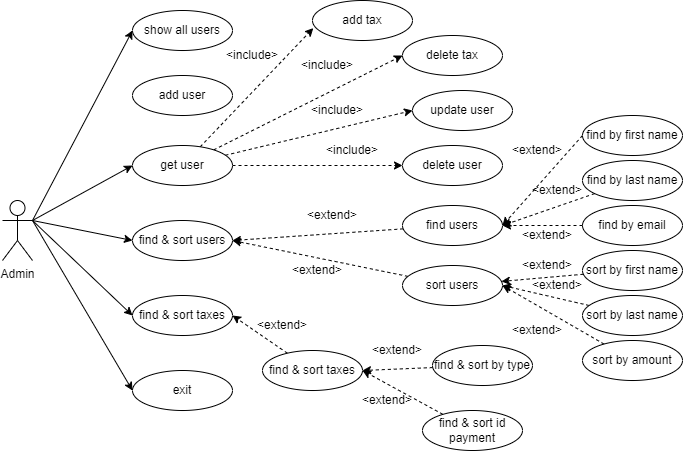

The diagram above was exported from draw.io. Its source (the exported page's mxGraphModel, read from the mxfile embedded in the PNG):
<mxGraphModel dx="1038" dy="649" grid="1" gridSize="10" guides="1" tooltips="1" connect="1" arrows="1" fold="1" page="1" pageScale="1" pageWidth="2339" pageHeight="3300" math="0" shadow="0">
  <root>
    <mxCell id="0" />
    <mxCell id="1" parent="0" />
    <mxCell id="QWsDJQkc-vBTliJE5BYR-29" style="edgeStyle=none;rounded=0;orthogonalLoop=1;jettySize=auto;html=1;entryX=0;entryY=0.5;entryDx=0;entryDy=0;" edge="1" parent="1" target="QWsDJQkc-vBTliJE5BYR-1">
      <mxGeometry relative="1" as="geometry">
        <mxPoint x="190" y="270" as="sourcePoint" />
      </mxGeometry>
    </mxCell>
    <mxCell id="QWsDJQkc-vBTliJE5BYR-30" style="edgeStyle=none;rounded=0;orthogonalLoop=1;jettySize=auto;html=1;exitX=1;exitY=0.3333333333333333;exitDx=0;exitDy=0;exitPerimeter=0;entryX=0;entryY=0.5;entryDx=0;entryDy=0;" edge="1" parent="1" source="BvnCDKeDOGhi7LR9J4kn-1" target="QWsDJQkc-vBTliJE5BYR-3">
      <mxGeometry relative="1" as="geometry" />
    </mxCell>
    <mxCell id="QWsDJQkc-vBTliJE5BYR-31" style="edgeStyle=none;rounded=0;orthogonalLoop=1;jettySize=auto;html=1;exitX=1;exitY=0.3333333333333333;exitDx=0;exitDy=0;exitPerimeter=0;entryX=0;entryY=0.5;entryDx=0;entryDy=0;" edge="1" parent="1" source="BvnCDKeDOGhi7LR9J4kn-1" target="QWsDJQkc-vBTliJE5BYR-19">
      <mxGeometry relative="1" as="geometry" />
    </mxCell>
    <mxCell id="QWsDJQkc-vBTliJE5BYR-32" style="edgeStyle=none;rounded=0;orthogonalLoop=1;jettySize=auto;html=1;entryX=0;entryY=0.5;entryDx=0;entryDy=0;exitX=1;exitY=0.3333333333333333;exitDx=0;exitDy=0;exitPerimeter=0;" edge="1" parent="1" source="BvnCDKeDOGhi7LR9J4kn-1" target="QWsDJQkc-vBTliJE5BYR-20">
      <mxGeometry relative="1" as="geometry" />
    </mxCell>
    <mxCell id="QWsDJQkc-vBTliJE5BYR-33" style="edgeStyle=none;rounded=0;orthogonalLoop=1;jettySize=auto;html=1;entryX=0;entryY=0.5;entryDx=0;entryDy=0;exitX=1;exitY=0.3333333333333333;exitDx=0;exitDy=0;exitPerimeter=0;" edge="1" parent="1" source="BvnCDKeDOGhi7LR9J4kn-1" target="QWsDJQkc-vBTliJE5BYR-4">
      <mxGeometry relative="1" as="geometry" />
    </mxCell>
    <mxCell id="BvnCDKeDOGhi7LR9J4kn-1" value="Admin&lt;br&gt;" style="shape=umlActor;verticalLabelPosition=bottom;verticalAlign=top;html=1;" parent="1" vertex="1">
      <mxGeometry x="160" y="250" width="30" height="60" as="geometry" />
    </mxCell>
    <mxCell id="QWsDJQkc-vBTliJE5BYR-1" value="show all users" style="ellipse;whiteSpace=wrap;html=1;" vertex="1" parent="1">
      <mxGeometry x="290" y="60" width="100" height="40" as="geometry" />
    </mxCell>
    <mxCell id="QWsDJQkc-vBTliJE5BYR-2" value="add user" style="ellipse;whiteSpace=wrap;html=1;" vertex="1" parent="1">
      <mxGeometry x="290" y="125" width="100" height="40" as="geometry" />
    </mxCell>
    <mxCell id="QWsDJQkc-vBTliJE5BYR-11" style="rounded=0;orthogonalLoop=1;jettySize=auto;html=1;entryX=0.008;entryY=0.69;entryDx=0;entryDy=0;entryPerimeter=0;dashed=1;" edge="1" parent="1" source="QWsDJQkc-vBTliJE5BYR-3" target="QWsDJQkc-vBTliJE5BYR-5">
      <mxGeometry relative="1" as="geometry" />
    </mxCell>
    <mxCell id="QWsDJQkc-vBTliJE5BYR-13" style="edgeStyle=none;rounded=0;orthogonalLoop=1;jettySize=auto;html=1;entryX=0;entryY=0.5;entryDx=0;entryDy=0;dashed=1;" edge="1" parent="1" source="QWsDJQkc-vBTliJE5BYR-3" target="QWsDJQkc-vBTliJE5BYR-6">
      <mxGeometry relative="1" as="geometry" />
    </mxCell>
    <mxCell id="QWsDJQkc-vBTliJE5BYR-15" style="edgeStyle=none;rounded=0;orthogonalLoop=1;jettySize=auto;html=1;entryX=0;entryY=0.5;entryDx=0;entryDy=0;dashed=1;" edge="1" parent="1" source="QWsDJQkc-vBTliJE5BYR-3" target="QWsDJQkc-vBTliJE5BYR-9">
      <mxGeometry relative="1" as="geometry" />
    </mxCell>
    <mxCell id="QWsDJQkc-vBTliJE5BYR-17" style="edgeStyle=none;rounded=0;orthogonalLoop=1;jettySize=auto;html=1;entryX=0;entryY=0.5;entryDx=0;entryDy=0;dashed=1;" edge="1" parent="1" source="QWsDJQkc-vBTliJE5BYR-3" target="QWsDJQkc-vBTliJE5BYR-7">
      <mxGeometry relative="1" as="geometry" />
    </mxCell>
    <mxCell id="QWsDJQkc-vBTliJE5BYR-3" value="get user" style="ellipse;whiteSpace=wrap;html=1;" vertex="1" parent="1">
      <mxGeometry x="290" y="195" width="100" height="40" as="geometry" />
    </mxCell>
    <mxCell id="QWsDJQkc-vBTliJE5BYR-4" value="exit" style="ellipse;whiteSpace=wrap;html=1;" vertex="1" parent="1">
      <mxGeometry x="290" y="420" width="100" height="40" as="geometry" />
    </mxCell>
    <mxCell id="QWsDJQkc-vBTliJE5BYR-5" value="add tax" style="ellipse;whiteSpace=wrap;html=1;" vertex="1" parent="1">
      <mxGeometry x="470" y="50" width="100" height="40" as="geometry" />
    </mxCell>
    <mxCell id="QWsDJQkc-vBTliJE5BYR-6" value="delete tax" style="ellipse;whiteSpace=wrap;html=1;" vertex="1" parent="1">
      <mxGeometry x="560" y="85" width="100" height="40" as="geometry" />
    </mxCell>
    <mxCell id="QWsDJQkc-vBTliJE5BYR-7" value="delete user" style="ellipse;whiteSpace=wrap;html=1;" vertex="1" parent="1">
      <mxGeometry x="560" y="195" width="100" height="40" as="geometry" />
    </mxCell>
    <mxCell id="QWsDJQkc-vBTliJE5BYR-9" value="update user" style="ellipse;whiteSpace=wrap;html=1;" vertex="1" parent="1">
      <mxGeometry x="570" y="140" width="100" height="40" as="geometry" />
    </mxCell>
    <mxCell id="QWsDJQkc-vBTliJE5BYR-12" value="&amp;lt;include&amp;gt;" style="text;html=1;strokeColor=none;fillColor=none;align=center;verticalAlign=middle;whiteSpace=wrap;rounded=0;" vertex="1" parent="1">
      <mxGeometry x="380" y="90" width="60" height="30" as="geometry" />
    </mxCell>
    <mxCell id="QWsDJQkc-vBTliJE5BYR-14" value="&amp;lt;include&amp;gt;" style="text;html=1;strokeColor=none;fillColor=none;align=center;verticalAlign=middle;whiteSpace=wrap;rounded=0;" vertex="1" parent="1">
      <mxGeometry x="460" y="100" width="50" height="30" as="geometry" />
    </mxCell>
    <mxCell id="QWsDJQkc-vBTliJE5BYR-16" value="&amp;lt;include&amp;gt;" style="text;html=1;strokeColor=none;fillColor=none;align=center;verticalAlign=middle;whiteSpace=wrap;rounded=0;" vertex="1" parent="1">
      <mxGeometry x="470" y="145" width="50" height="30" as="geometry" />
    </mxCell>
    <mxCell id="QWsDJQkc-vBTliJE5BYR-18" value="&amp;lt;include&amp;gt;" style="text;html=1;strokeColor=none;fillColor=none;align=center;verticalAlign=middle;whiteSpace=wrap;rounded=0;" vertex="1" parent="1">
      <mxGeometry x="485" y="185" width="50" height="30" as="geometry" />
    </mxCell>
    <mxCell id="QWsDJQkc-vBTliJE5BYR-19" value="find &amp;amp; sort users" style="ellipse;whiteSpace=wrap;html=1;" vertex="1" parent="1">
      <mxGeometry x="290" y="270" width="100" height="40" as="geometry" />
    </mxCell>
    <mxCell id="QWsDJQkc-vBTliJE5BYR-20" value="find &amp;amp; sort taxes" style="ellipse;whiteSpace=wrap;html=1;" vertex="1" parent="1">
      <mxGeometry x="290" y="345" width="100" height="40" as="geometry" />
    </mxCell>
    <mxCell id="QWsDJQkc-vBTliJE5BYR-23" style="edgeStyle=none;rounded=0;orthogonalLoop=1;jettySize=auto;html=1;dashed=1;entryX=1;entryY=0.5;entryDx=0;entryDy=0;" edge="1" parent="1" source="QWsDJQkc-vBTliJE5BYR-21" target="QWsDJQkc-vBTliJE5BYR-19">
      <mxGeometry relative="1" as="geometry">
        <mxPoint x="400" y="290" as="targetPoint" />
      </mxGeometry>
    </mxCell>
    <mxCell id="QWsDJQkc-vBTliJE5BYR-21" value="find users" style="ellipse;whiteSpace=wrap;html=1;" vertex="1" parent="1">
      <mxGeometry x="560" y="255" width="100" height="40" as="geometry" />
    </mxCell>
    <mxCell id="QWsDJQkc-vBTliJE5BYR-24" style="edgeStyle=none;rounded=0;orthogonalLoop=1;jettySize=auto;html=1;dashed=1;" edge="1" parent="1" source="QWsDJQkc-vBTliJE5BYR-22">
      <mxGeometry relative="1" as="geometry">
        <mxPoint x="390" y="290" as="targetPoint" />
      </mxGeometry>
    </mxCell>
    <mxCell id="QWsDJQkc-vBTliJE5BYR-22" value="sort users" style="ellipse;whiteSpace=wrap;html=1;" vertex="1" parent="1">
      <mxGeometry x="560" y="315" width="100" height="40" as="geometry" />
    </mxCell>
    <mxCell id="QWsDJQkc-vBTliJE5BYR-27" style="edgeStyle=none;rounded=0;orthogonalLoop=1;jettySize=auto;html=1;entryX=1;entryY=0.5;entryDx=0;entryDy=0;dashed=1;" edge="1" parent="1" source="QWsDJQkc-vBTliJE5BYR-25" target="QWsDJQkc-vBTliJE5BYR-20">
      <mxGeometry relative="1" as="geometry" />
    </mxCell>
    <mxCell id="QWsDJQkc-vBTliJE5BYR-25" value="find &amp;amp; sort taxes" style="ellipse;whiteSpace=wrap;html=1;" vertex="1" parent="1">
      <mxGeometry x="420" y="400" width="100" height="40" as="geometry" />
    </mxCell>
    <mxCell id="QWsDJQkc-vBTliJE5BYR-34" value="&amp;lt;extend&amp;gt;" style="text;html=1;strokeColor=none;fillColor=none;align=center;verticalAlign=middle;whiteSpace=wrap;rounded=0;" vertex="1" parent="1">
      <mxGeometry x="415" y="360" width="50" height="30" as="geometry" />
    </mxCell>
    <mxCell id="QWsDJQkc-vBTliJE5BYR-35" value="&amp;lt;extend&amp;gt;" style="text;html=1;strokeColor=none;fillColor=none;align=center;verticalAlign=middle;whiteSpace=wrap;rounded=0;" vertex="1" parent="1">
      <mxGeometry x="465" y="250" width="50" height="30" as="geometry" />
    </mxCell>
    <mxCell id="QWsDJQkc-vBTliJE5BYR-36" value="&amp;lt;extend&amp;gt;" style="text;html=1;strokeColor=none;fillColor=none;align=center;verticalAlign=middle;whiteSpace=wrap;rounded=0;" vertex="1" parent="1">
      <mxGeometry x="450" y="305" width="50" height="30" as="geometry" />
    </mxCell>
    <mxCell id="QWsDJQkc-vBTliJE5BYR-67" style="edgeStyle=none;rounded=0;orthogonalLoop=1;jettySize=auto;html=1;exitX=0;exitY=0.5;exitDx=0;exitDy=0;entryX=1;entryY=0.5;entryDx=0;entryDy=0;dashed=1;" edge="1" parent="1" source="QWsDJQkc-vBTliJE5BYR-37" target="QWsDJQkc-vBTliJE5BYR-21">
      <mxGeometry relative="1" as="geometry" />
    </mxCell>
    <mxCell id="QWsDJQkc-vBTliJE5BYR-37" value="find by first name&lt;span style=&quot;color: rgba(0, 0, 0, 0); font-family: monospace; font-size: 0px; text-align: start;&quot;&gt;%3CmxGraphModel%3E%3Croot%3E%3CmxCell%20id%3D%220%22%2F%3E%3CmxCell%20id%3D%221%22%20parent%3D%220%22%2F%3E%3CmxCell%20id%3D%222%22%20value%3D%22delete%20user%22%20style%3D%22ellipse%3BwhiteSpace%3Dwrap%3Bhtml%3D1%3B%22%20vertex%3D%221%22%20parent%3D%221%22%3E%3CmxGeometry%20x%3D%22560%22%20y%3D%22195%22%20width%3D%22100%22%20height%3D%2240%22%20as%3D%22geometry%22%2F%3E%3C%2FmxCell%3E%3C%2Froot%3E%3C%2FmxGraphModel%3E&lt;/span&gt;" style="ellipse;whiteSpace=wrap;html=1;" vertex="1" parent="1">
      <mxGeometry x="740" y="165" width="100" height="40" as="geometry" />
    </mxCell>
    <mxCell id="QWsDJQkc-vBTliJE5BYR-69" style="edgeStyle=none;rounded=0;orthogonalLoop=1;jettySize=auto;html=1;entryX=1;entryY=0.5;entryDx=0;entryDy=0;dashed=1;" edge="1" parent="1" source="QWsDJQkc-vBTliJE5BYR-38" target="QWsDJQkc-vBTliJE5BYR-21">
      <mxGeometry relative="1" as="geometry" />
    </mxCell>
    <mxCell id="QWsDJQkc-vBTliJE5BYR-38" value="find by last name&lt;span style=&quot;color: rgba(0, 0, 0, 0); font-family: monospace; font-size: 0px; text-align: start;&quot;&gt;%3CmxGraphModel%3E%3Croot%3E%3CmxCell%20id%3D%220%22%2F%3E%3CmxCell%20id%3D%221%22%20parent%3D%220%22%2F%3E%3CmxCell%20id%3D%222%22%20value%3D%22delete%20user%22%20style%3D%22ellipse%3BwhiteSpace%3Dwrap%3Bhtml%3D1%3B%22%20vertex%3D%221%22%20parent%3D%221%22%3E%3CmxGeometry%20x%3D%22560%22%20y%3D%22195%22%20width%3D%22100%22%20height%3D%2240%22%20as%3D%22geometry%22%2F%3E%3C%2FmxCell%3E%3C%2Froot%3E%3C%2FmxGraphModel%3E&lt;/span&gt;" style="ellipse;whiteSpace=wrap;html=1;" vertex="1" parent="1">
      <mxGeometry x="740" y="210" width="100" height="40" as="geometry" />
    </mxCell>
    <mxCell id="QWsDJQkc-vBTliJE5BYR-70" style="edgeStyle=none;rounded=0;orthogonalLoop=1;jettySize=auto;html=1;entryX=1;entryY=0.5;entryDx=0;entryDy=0;dashed=1;" edge="1" parent="1" source="QWsDJQkc-vBTliJE5BYR-39" target="QWsDJQkc-vBTliJE5BYR-21">
      <mxGeometry relative="1" as="geometry" />
    </mxCell>
    <mxCell id="QWsDJQkc-vBTliJE5BYR-39" value="find by email&lt;span style=&quot;color: rgba(0, 0, 0, 0); font-family: monospace; font-size: 0px; text-align: start;&quot;&gt;%3CmxGraphModel%3E%3Croot%3E%3CmxCell%20id%3D%220%22%2F%3E%3CmxCell%20id%3D%221%22%20parent%3D%220%22%2F%3E%3CmxCell%20id%3D%222%22%20value%3D%22delete%20user%22%20style%3D%22ellipse%3BwhiteSpace%3Dwrap%3Bhtml%3D1%3B%22%20vertex%3D%221%22%20parent%3D%221%22%3E%3CmxGeometry%20x%3D%22560%22%20y%3D%22195%22%20width%3D%22100%22%20height%3D%2240%22%20as%3D%22geometry%22%2F%3E%3C%2FmxCell%3E%3C%2Froot%3E%3C%2FmxGraphModel%3E&lt;/span&gt;" style="ellipse;whiteSpace=wrap;html=1;" vertex="1" parent="1">
      <mxGeometry x="740" y="255" width="100" height="40" as="geometry" />
    </mxCell>
    <mxCell id="QWsDJQkc-vBTliJE5BYR-71" style="edgeStyle=none;rounded=0;orthogonalLoop=1;jettySize=auto;html=1;dashed=1;" edge="1" parent="1" source="QWsDJQkc-vBTliJE5BYR-40" target="QWsDJQkc-vBTliJE5BYR-22">
      <mxGeometry relative="1" as="geometry">
        <mxPoint x="670" y="330" as="targetPoint" />
      </mxGeometry>
    </mxCell>
    <mxCell id="QWsDJQkc-vBTliJE5BYR-40" value="sort by first name" style="ellipse;whiteSpace=wrap;html=1;" vertex="1" parent="1">
      <mxGeometry x="740" y="300" width="100" height="40" as="geometry" />
    </mxCell>
    <mxCell id="QWsDJQkc-vBTliJE5BYR-72" style="edgeStyle=none;rounded=0;orthogonalLoop=1;jettySize=auto;html=1;entryX=1;entryY=0.5;entryDx=0;entryDy=0;dashed=1;" edge="1" parent="1" source="QWsDJQkc-vBTliJE5BYR-41" target="QWsDJQkc-vBTliJE5BYR-22">
      <mxGeometry relative="1" as="geometry" />
    </mxCell>
    <mxCell id="QWsDJQkc-vBTliJE5BYR-41" value="sort by last name&lt;span style=&quot;color: rgba(0, 0, 0, 0); font-family: monospace; font-size: 0px; text-align: start;&quot;&gt;%3CmxGraphModel%3E%3Croot%3E%3CmxCell%20id%3D%220%22%2F%3E%3CmxCell%20id%3D%221%22%20parent%3D%220%22%2F%3E%3CmxCell%20id%3D%222%22%20value%3D%22delete%20user%22%20style%3D%22ellipse%3BwhiteSpace%3Dwrap%3Bhtml%3D1%3B%22%20vertex%3D%221%22%20parent%3D%221%22%3E%3CmxGeometry%20x%3D%22560%22%20y%3D%22195%22%20width%3D%22100%22%20height%3D%2240%22%20as%3D%22geometry%22%2F%3E%3C%2FmxCell%3E%3C%2Froot%3E%3C%2FmxGraphModel%3E&lt;/span&gt;" style="ellipse;whiteSpace=wrap;html=1;" vertex="1" parent="1">
      <mxGeometry x="740" y="345" width="100" height="40" as="geometry" />
    </mxCell>
    <mxCell id="QWsDJQkc-vBTliJE5BYR-73" style="edgeStyle=none;rounded=0;orthogonalLoop=1;jettySize=auto;html=1;entryX=1;entryY=0.5;entryDx=0;entryDy=0;dashed=1;" edge="1" parent="1" source="QWsDJQkc-vBTliJE5BYR-42" target="QWsDJQkc-vBTliJE5BYR-22">
      <mxGeometry relative="1" as="geometry" />
    </mxCell>
    <mxCell id="QWsDJQkc-vBTliJE5BYR-42" value="sort by amount" style="ellipse;whiteSpace=wrap;html=1;" vertex="1" parent="1">
      <mxGeometry x="740" y="390" width="100" height="40" as="geometry" />
    </mxCell>
    <mxCell id="QWsDJQkc-vBTliJE5BYR-49" value="&amp;lt;extend&amp;gt;" style="text;html=1;strokeColor=none;fillColor=none;align=center;verticalAlign=middle;whiteSpace=wrap;rounded=0;" vertex="1" parent="1">
      <mxGeometry x="670" y="185" width="50" height="30" as="geometry" />
    </mxCell>
    <mxCell id="QWsDJQkc-vBTliJE5BYR-79" style="edgeStyle=none;rounded=0;orthogonalLoop=1;jettySize=auto;html=1;entryX=1;entryY=0.5;entryDx=0;entryDy=0;dashed=1;" edge="1" parent="1" source="QWsDJQkc-vBTliJE5BYR-62" target="QWsDJQkc-vBTliJE5BYR-25">
      <mxGeometry relative="1" as="geometry" />
    </mxCell>
    <mxCell id="QWsDJQkc-vBTliJE5BYR-62" value="find &amp;amp; sort by type" style="ellipse;whiteSpace=wrap;html=1;" vertex="1" parent="1">
      <mxGeometry x="590" y="395" width="100" height="40" as="geometry" />
    </mxCell>
    <mxCell id="QWsDJQkc-vBTliJE5BYR-80" style="edgeStyle=none;rounded=0;orthogonalLoop=1;jettySize=auto;html=1;dashed=1;entryX=1;entryY=0.5;entryDx=0;entryDy=0;" edge="1" parent="1" source="QWsDJQkc-vBTliJE5BYR-63" target="QWsDJQkc-vBTliJE5BYR-25">
      <mxGeometry relative="1" as="geometry">
        <mxPoint x="540" y="410" as="targetPoint" />
      </mxGeometry>
    </mxCell>
    <mxCell id="QWsDJQkc-vBTliJE5BYR-63" value="find &amp;amp; sort id payment" style="ellipse;whiteSpace=wrap;html=1;" vertex="1" parent="1">
      <mxGeometry x="580" y="460" width="100" height="40" as="geometry" />
    </mxCell>
    <mxCell id="QWsDJQkc-vBTliJE5BYR-74" value="&amp;lt;extend&amp;gt;" style="text;html=1;strokeColor=none;fillColor=none;align=center;verticalAlign=middle;whiteSpace=wrap;rounded=0;" vertex="1" parent="1">
      <mxGeometry x="690" y="225" width="50" height="30" as="geometry" />
    </mxCell>
    <mxCell id="QWsDJQkc-vBTliJE5BYR-75" value="&amp;lt;extend&amp;gt;" style="text;html=1;strokeColor=none;fillColor=none;align=center;verticalAlign=middle;whiteSpace=wrap;rounded=0;" vertex="1" parent="1">
      <mxGeometry x="680" y="270" width="50" height="30" as="geometry" />
    </mxCell>
    <mxCell id="QWsDJQkc-vBTliJE5BYR-76" value="&amp;lt;extend&amp;gt;" style="text;html=1;strokeColor=none;fillColor=none;align=center;verticalAlign=middle;whiteSpace=wrap;rounded=0;" vertex="1" parent="1">
      <mxGeometry x="680" y="300" width="50" height="30" as="geometry" />
    </mxCell>
    <mxCell id="QWsDJQkc-vBTliJE5BYR-77" value="&amp;lt;extend&amp;gt;" style="text;html=1;strokeColor=none;fillColor=none;align=center;verticalAlign=middle;whiteSpace=wrap;rounded=0;" vertex="1" parent="1">
      <mxGeometry x="670" y="365" width="50" height="30" as="geometry" />
    </mxCell>
    <mxCell id="QWsDJQkc-vBTliJE5BYR-78" value="&amp;lt;extend&amp;gt;" style="text;html=1;strokeColor=none;fillColor=none;align=center;verticalAlign=middle;whiteSpace=wrap;rounded=0;" vertex="1" parent="1">
      <mxGeometry x="690" y="320" width="50" height="30" as="geometry" />
    </mxCell>
    <mxCell id="QWsDJQkc-vBTliJE5BYR-81" value="&amp;lt;extend&amp;gt;" style="text;html=1;strokeColor=none;fillColor=none;align=center;verticalAlign=middle;whiteSpace=wrap;rounded=0;" vertex="1" parent="1">
      <mxGeometry x="520" y="435" width="50" height="30" as="geometry" />
    </mxCell>
    <mxCell id="QWsDJQkc-vBTliJE5BYR-82" value="&amp;lt;extend&amp;gt;" style="text;html=1;strokeColor=none;fillColor=none;align=center;verticalAlign=middle;whiteSpace=wrap;rounded=0;" vertex="1" parent="1">
      <mxGeometry x="530" y="385" width="50" height="30" as="geometry" />
    </mxCell>
  </root>
</mxGraphModel>